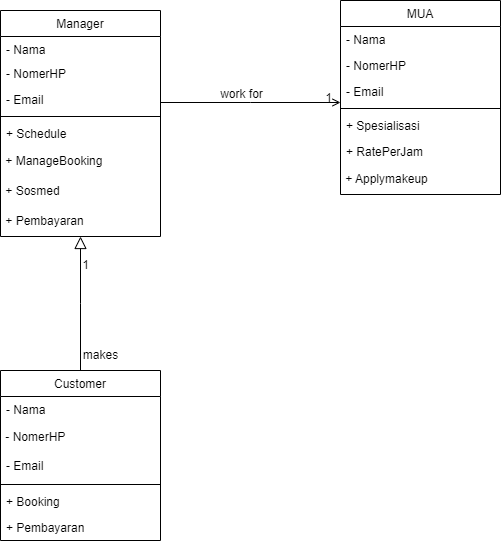

The diagram above was exported from draw.io. Its source (the exported page's mxGraphModel, read from the mxfile embedded in the PNG):
<mxGraphModel dx="954" dy="558" grid="1" gridSize="10" guides="1" tooltips="1" connect="1" arrows="1" fold="1" page="1" pageScale="1" pageWidth="827" pageHeight="1169" background="none" math="0" shadow="0">
  <root>
    <mxCell id="WIyWlLk6GJQsqaUBKTNV-0" />
    <mxCell id="WIyWlLk6GJQsqaUBKTNV-1" parent="WIyWlLk6GJQsqaUBKTNV-0" />
    <mxCell id="zkfFHV4jXpPFQw0GAbJ--0" value="Manager" style="swimlane;fontStyle=0;align=center;verticalAlign=top;childLayout=stackLayout;horizontal=1;startSize=26;horizontalStack=0;resizeParent=1;resizeLast=0;collapsible=1;marginBottom=0;rounded=0;shadow=0;strokeWidth=1;" parent="WIyWlLk6GJQsqaUBKTNV-1" vertex="1">
      <mxGeometry x="120" y="100" width="160" height="226" as="geometry">
        <mxRectangle x="230" y="140" width="160" height="26" as="alternateBounds" />
      </mxGeometry>
    </mxCell>
    <mxCell id="zkfFHV4jXpPFQw0GAbJ--1" value="- Nama" style="text;align=left;verticalAlign=top;spacingLeft=4;spacingRight=4;overflow=hidden;rotatable=0;points=[[0,0.5],[1,0.5]];portConstraint=eastwest;" parent="zkfFHV4jXpPFQw0GAbJ--0" vertex="1">
      <mxGeometry y="26" width="160" height="24" as="geometry" />
    </mxCell>
    <mxCell id="zkfFHV4jXpPFQw0GAbJ--2" value="- NomerHP" style="text;align=left;verticalAlign=top;spacingLeft=4;spacingRight=4;overflow=hidden;rotatable=0;points=[[0,0.5],[1,0.5]];portConstraint=eastwest;rounded=0;shadow=0;html=0;" parent="zkfFHV4jXpPFQw0GAbJ--0" vertex="1">
      <mxGeometry y="50" width="160" height="26" as="geometry" />
    </mxCell>
    <mxCell id="zkfFHV4jXpPFQw0GAbJ--3" value="- Email" style="text;align=left;verticalAlign=top;spacingLeft=4;spacingRight=4;overflow=hidden;rotatable=0;points=[[0,0.5],[1,0.5]];portConstraint=eastwest;rounded=0;shadow=0;html=0;" parent="zkfFHV4jXpPFQw0GAbJ--0" vertex="1">
      <mxGeometry y="76" width="160" height="26" as="geometry" />
    </mxCell>
    <mxCell id="zkfFHV4jXpPFQw0GAbJ--4" value="" style="line;html=1;strokeWidth=1;align=left;verticalAlign=middle;spacingTop=-1;spacingLeft=3;spacingRight=3;rotatable=0;labelPosition=right;points=[];portConstraint=eastwest;" parent="zkfFHV4jXpPFQw0GAbJ--0" vertex="1">
      <mxGeometry y="102" width="160" height="8" as="geometry" />
    </mxCell>
    <mxCell id="zkfFHV4jXpPFQw0GAbJ--5" value="+ Schedule" style="text;align=left;verticalAlign=top;spacingLeft=4;spacingRight=4;overflow=hidden;rotatable=0;points=[[0,0.5],[1,0.5]];portConstraint=eastwest;" parent="zkfFHV4jXpPFQw0GAbJ--0" vertex="1">
      <mxGeometry y="110" width="160" height="26" as="geometry" />
    </mxCell>
    <mxCell id="egBf35Ia1Mt6YL5vntAr-6" value="&amp;nbsp;+ ManageBooking" style="text;html=1;align=left;verticalAlign=middle;resizable=0;points=[];autosize=1;strokeColor=none;fillColor=none;" vertex="1" parent="zkfFHV4jXpPFQw0GAbJ--0">
      <mxGeometry y="136" width="160" height="30" as="geometry" />
    </mxCell>
    <mxCell id="egBf35Ia1Mt6YL5vntAr-7" value="&amp;nbsp;+ Sosmed" style="text;html=1;align=left;verticalAlign=middle;resizable=0;points=[];autosize=1;fillColor=none;" vertex="1" parent="zkfFHV4jXpPFQw0GAbJ--0">
      <mxGeometry y="166" width="160" height="30" as="geometry" />
    </mxCell>
    <mxCell id="egBf35Ia1Mt6YL5vntAr-8" value="&amp;nbsp;+ Pembayaran" style="text;html=1;align=left;verticalAlign=middle;resizable=0;points=[];autosize=1;strokeColor=none;fillColor=none;" vertex="1" parent="zkfFHV4jXpPFQw0GAbJ--0">
      <mxGeometry y="196" width="160" height="30" as="geometry" />
    </mxCell>
    <mxCell id="zkfFHV4jXpPFQw0GAbJ--6" value="Customer" style="swimlane;fontStyle=0;align=center;verticalAlign=top;childLayout=stackLayout;horizontal=1;startSize=26;horizontalStack=0;resizeParent=1;resizeLast=0;collapsible=1;marginBottom=0;rounded=0;shadow=0;strokeWidth=1;" parent="WIyWlLk6GJQsqaUBKTNV-1" vertex="1">
      <mxGeometry x="120" y="460" width="160" height="170" as="geometry">
        <mxRectangle x="130" y="380" width="160" height="26" as="alternateBounds" />
      </mxGeometry>
    </mxCell>
    <mxCell id="zkfFHV4jXpPFQw0GAbJ--7" value="- Nama" style="text;align=left;verticalAlign=top;spacingLeft=4;spacingRight=4;overflow=hidden;rotatable=0;points=[[0,0.5],[1,0.5]];portConstraint=eastwest;" parent="zkfFHV4jXpPFQw0GAbJ--6" vertex="1">
      <mxGeometry y="26" width="160" height="26" as="geometry" />
    </mxCell>
    <mxCell id="egBf35Ia1Mt6YL5vntAr-5" value="&amp;nbsp;- NomerHP" style="text;html=1;align=left;verticalAlign=middle;resizable=0;points=[];autosize=1;strokeColor=none;fillColor=none;" vertex="1" parent="zkfFHV4jXpPFQw0GAbJ--6">
      <mxGeometry y="52" width="160" height="30" as="geometry" />
    </mxCell>
    <mxCell id="zkfFHV4jXpPFQw0GAbJ--8" value="- Email" style="text;align=left;verticalAlign=top;spacingLeft=4;spacingRight=4;overflow=hidden;rotatable=0;points=[[0,0.5],[1,0.5]];portConstraint=eastwest;rounded=0;shadow=0;html=0;" parent="zkfFHV4jXpPFQw0GAbJ--6" vertex="1">
      <mxGeometry y="82" width="160" height="28" as="geometry" />
    </mxCell>
    <mxCell id="zkfFHV4jXpPFQw0GAbJ--9" value="" style="line;html=1;strokeWidth=1;align=left;verticalAlign=middle;spacingTop=-1;spacingLeft=3;spacingRight=3;rotatable=0;labelPosition=right;points=[];portConstraint=eastwest;" parent="zkfFHV4jXpPFQw0GAbJ--6" vertex="1">
      <mxGeometry y="110" width="160" height="8" as="geometry" />
    </mxCell>
    <mxCell id="zkfFHV4jXpPFQw0GAbJ--10" value="+ Booking" style="text;align=left;verticalAlign=top;spacingLeft=4;spacingRight=4;overflow=hidden;rotatable=0;points=[[0,0.5],[1,0.5]];portConstraint=eastwest;fontStyle=0" parent="zkfFHV4jXpPFQw0GAbJ--6" vertex="1">
      <mxGeometry y="118" width="160" height="26" as="geometry" />
    </mxCell>
    <mxCell id="zkfFHV4jXpPFQw0GAbJ--11" value="+ Pembayaran" style="text;align=left;verticalAlign=top;spacingLeft=4;spacingRight=4;overflow=hidden;rotatable=0;points=[[0,0.5],[1,0.5]];portConstraint=eastwest;" parent="zkfFHV4jXpPFQw0GAbJ--6" vertex="1">
      <mxGeometry y="144" width="160" height="26" as="geometry" />
    </mxCell>
    <mxCell id="zkfFHV4jXpPFQw0GAbJ--12" value="" style="endArrow=block;endSize=10;endFill=0;shadow=0;strokeWidth=1;rounded=0;curved=0;edgeStyle=elbowEdgeStyle;elbow=vertical;" parent="WIyWlLk6GJQsqaUBKTNV-1" source="zkfFHV4jXpPFQw0GAbJ--6" target="zkfFHV4jXpPFQw0GAbJ--0" edge="1">
      <mxGeometry width="160" relative="1" as="geometry">
        <mxPoint x="200" y="203" as="sourcePoint" />
        <mxPoint x="200" y="203" as="targetPoint" />
      </mxGeometry>
    </mxCell>
    <mxCell id="zkfFHV4jXpPFQw0GAbJ--17" value="MUA" style="swimlane;fontStyle=0;align=center;verticalAlign=top;childLayout=stackLayout;horizontal=1;startSize=26;horizontalStack=0;resizeParent=1;resizeLast=0;collapsible=1;marginBottom=0;rounded=0;shadow=0;strokeWidth=1;" parent="WIyWlLk6GJQsqaUBKTNV-1" vertex="1">
      <mxGeometry x="460" y="90" width="160" height="194" as="geometry">
        <mxRectangle x="550" y="140" width="160" height="26" as="alternateBounds" />
      </mxGeometry>
    </mxCell>
    <mxCell id="zkfFHV4jXpPFQw0GAbJ--18" value="- Nama" style="text;align=left;verticalAlign=top;spacingLeft=4;spacingRight=4;overflow=hidden;rotatable=0;points=[[0,0.5],[1,0.5]];portConstraint=eastwest;" parent="zkfFHV4jXpPFQw0GAbJ--17" vertex="1">
      <mxGeometry y="26" width="160" height="26" as="geometry" />
    </mxCell>
    <mxCell id="zkfFHV4jXpPFQw0GAbJ--19" value="- NomerHP" style="text;align=left;verticalAlign=top;spacingLeft=4;spacingRight=4;overflow=hidden;rotatable=0;points=[[0,0.5],[1,0.5]];portConstraint=eastwest;rounded=0;shadow=0;html=0;" parent="zkfFHV4jXpPFQw0GAbJ--17" vertex="1">
      <mxGeometry y="52" width="160" height="26" as="geometry" />
    </mxCell>
    <mxCell id="zkfFHV4jXpPFQw0GAbJ--20" value="- Email" style="text;align=left;verticalAlign=top;spacingLeft=4;spacingRight=4;overflow=hidden;rotatable=0;points=[[0,0.5],[1,0.5]];portConstraint=eastwest;rounded=0;shadow=0;html=0;" parent="zkfFHV4jXpPFQw0GAbJ--17" vertex="1">
      <mxGeometry y="78" width="160" height="26" as="geometry" />
    </mxCell>
    <mxCell id="zkfFHV4jXpPFQw0GAbJ--23" value="" style="line;html=1;strokeWidth=1;align=left;verticalAlign=middle;spacingTop=-1;spacingLeft=3;spacingRight=3;rotatable=0;labelPosition=right;points=[];portConstraint=eastwest;" parent="zkfFHV4jXpPFQw0GAbJ--17" vertex="1">
      <mxGeometry y="104" width="160" height="8" as="geometry" />
    </mxCell>
    <mxCell id="zkfFHV4jXpPFQw0GAbJ--24" value="+ Spesialisasi" style="text;align=left;verticalAlign=top;spacingLeft=4;spacingRight=4;overflow=hidden;rotatable=0;points=[[0,0.5],[1,0.5]];portConstraint=eastwest;" parent="zkfFHV4jXpPFQw0GAbJ--17" vertex="1">
      <mxGeometry y="112" width="160" height="26" as="geometry" />
    </mxCell>
    <mxCell id="zkfFHV4jXpPFQw0GAbJ--25" value="+ RatePerJam" style="text;align=left;verticalAlign=top;spacingLeft=4;spacingRight=4;overflow=hidden;rotatable=0;points=[[0,0.5],[1,0.5]];portConstraint=eastwest;" parent="zkfFHV4jXpPFQw0GAbJ--17" vertex="1">
      <mxGeometry y="138" width="160" height="26" as="geometry" />
    </mxCell>
    <mxCell id="egBf35Ia1Mt6YL5vntAr-3" value="&amp;nbsp;+ Applymakeup" style="text;html=1;align=left;verticalAlign=middle;resizable=0;points=[];autosize=1;strokeColor=none;fillColor=none;" vertex="1" parent="zkfFHV4jXpPFQw0GAbJ--17">
      <mxGeometry y="164" width="160" height="30" as="geometry" />
    </mxCell>
    <mxCell id="zkfFHV4jXpPFQw0GAbJ--26" value="" style="endArrow=open;shadow=0;strokeWidth=1;rounded=0;curved=0;endFill=1;edgeStyle=elbowEdgeStyle;elbow=vertical;" parent="WIyWlLk6GJQsqaUBKTNV-1" source="zkfFHV4jXpPFQw0GAbJ--0" target="zkfFHV4jXpPFQw0GAbJ--17" edge="1">
      <mxGeometry x="0.5" y="41" relative="1" as="geometry">
        <mxPoint x="380" y="192" as="sourcePoint" />
        <mxPoint x="540" y="192" as="targetPoint" />
        <mxPoint x="-40" y="32" as="offset" />
      </mxGeometry>
    </mxCell>
    <mxCell id="zkfFHV4jXpPFQw0GAbJ--28" value="1" style="resizable=0;align=right;verticalAlign=bottom;labelBackgroundColor=none;fontSize=12;" parent="zkfFHV4jXpPFQw0GAbJ--26" connectable="0" vertex="1">
      <mxGeometry x="1" relative="1" as="geometry">
        <mxPoint x="-7" y="4" as="offset" />
      </mxGeometry>
    </mxCell>
    <mxCell id="zkfFHV4jXpPFQw0GAbJ--29" value="work for" style="text;html=1;resizable=0;points=[];;align=center;verticalAlign=middle;labelBackgroundColor=none;rounded=0;shadow=0;strokeWidth=1;fontSize=12;" parent="zkfFHV4jXpPFQw0GAbJ--26" vertex="1" connectable="0">
      <mxGeometry x="0.5" y="49" relative="1" as="geometry">
        <mxPoint x="-55" y="40" as="offset" />
      </mxGeometry>
    </mxCell>
    <mxCell id="egBf35Ia1Mt6YL5vntAr-0" value="makes" style="text;html=1;align=center;verticalAlign=middle;resizable=0;points=[];autosize=1;strokeColor=none;fillColor=none;" vertex="1" parent="WIyWlLk6GJQsqaUBKTNV-1">
      <mxGeometry x="190" y="430" width="60" height="30" as="geometry" />
    </mxCell>
    <mxCell id="egBf35Ia1Mt6YL5vntAr-1" value="1" style="text;html=1;align=center;verticalAlign=middle;resizable=0;points=[];autosize=1;strokeColor=none;fillColor=none;" vertex="1" parent="WIyWlLk6GJQsqaUBKTNV-1">
      <mxGeometry x="190" y="340" width="30" height="30" as="geometry" />
    </mxCell>
  </root>
</mxGraphModel>